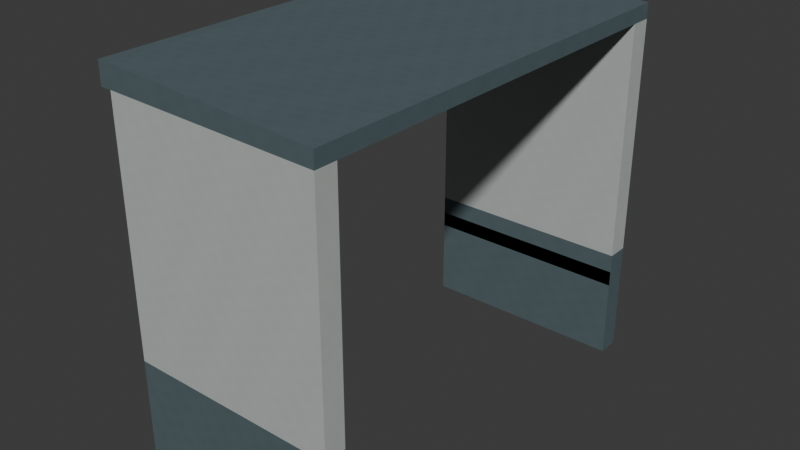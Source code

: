 # Source: AST-STF-G3-012.blend  (saved by Blender 4.3.34; exported with 4.5.12 LTS)
import bpy
from mathutils import Matrix  # noqa: F401  (used for matrix-valued properties, if any)

bpy.ops.wm.read_factory_settings(use_empty=True)
scene = bpy.context.scene
scene.name = 'Scene'

# ---- collections
col_collection = bpy.data.collections.new('Collection'); scene.collection.children.link(col_collection)

# ---- images (referenced by path relative to the original .blend; pixels are not part of the script)
import os
ASSET_DIR = os.environ.get("B2B_ASSET_DIR", "")  # directory of the original .blend (textures are referenced by path, not embedded)
HERE = os.path.dirname(os.path.abspath(__file__))  # packed textures are extracted next to this script under _unpacked/

def load_image(name, relpath, width, height, colorspace="sRGB"):
    """Load a texture the original file referenced (path relative to the .blend, or extracted next to this script)."""
    p = next((c for c in (os.path.join(HERE, relpath), os.path.join(ASSET_DIR, relpath)) if relpath and os.path.exists(c)), "")
    if p:
        img = bpy.data.images.load(p, check_existing=True)
        img.name = name
    else:  # same state as the original file: an image datablock whose file is absent (Cycles renders it pink)
        img = bpy.data.images.new(name, width, height)
        img.source = "FILE"
        img.filepath = "//" + (relpath or name)
    img.colorspace_settings.name = colorspace
    return img
img_staff_bluegrey_paint_png = load_image('staff_bluegrey_paint.png', '_unpacked/staff_bluegrey_paint.06b28083.png', 256, 256, 'sRGB')
img_staff_white_paint_png = load_image('staff_white_paint.png', '_unpacked/staff_white_paint.972c8896.png', 256, 256, 'sRGB')
img_staff_rubber_png = load_image('staff_rubber.png', '_unpacked/staff_rubber.6ee8aa6f.png', 256, 256, 'sRGB')

# ---- materials (node trees are filled in below, after node groups)
mat_astraea_staff_bluegrey_paint = bpy.data.materials.new('ASTRAEA_staff_bluegrey_paint')
mat_astraea_staff_bluegrey_paint.diffuse_color = (0.3176, 0.3843, 0.4039, 1.0)
mat_astraea_staff_white_paint = bpy.data.materials.new('ASTRAEA_staff_white_paint')
mat_astraea_staff_white_paint.diffuse_color = (0.7098, 0.7333, 0.7176, 1.0)
mat_astraea_staff_rubber = bpy.data.materials.new('ASTRAEA_staff_rubber')
mat_astraea_staff_rubber.diffuse_color = (0.1216, 0.1529, 0.1529, 1.0)

# ---- material node trees
mat_astraea_staff_bluegrey_paint.use_nodes = True; mat_astraea_staff_bluegrey_paint.node_tree.nodes.clear()
_N = mat_astraea_staff_bluegrey_paint.node_tree.nodes; _L = mat_astraea_staff_bluegrey_paint.node_tree.links
n0 = _N.new('ShaderNodeBsdfPrincipled'); n0.name = 'Principled BSDF'; n0.location = (10, 300)
n0.inputs[2].default_value = 0.78
n1 = _N.new('ShaderNodeOutputMaterial'); n1.name = 'Material Output'; n1.location = (300, 300)
n2 = _N.new('ShaderNodeTexImage'); n2.name = 'Image Texture'; n2.location = (0, 0)
n2.image = img_staff_bluegrey_paint_png
n2.interpolation = 'Closest'
_L.new(n0.outputs[0], n1.inputs[0])
_L.new(n2.outputs[0], n0.inputs[0])
n1.is_active_output = True
mat_astraea_staff_white_paint.use_nodes = True; mat_astraea_staff_white_paint.node_tree.nodes.clear()
_N = mat_astraea_staff_white_paint.node_tree.nodes; _L = mat_astraea_staff_white_paint.node_tree.links
n0 = _N.new('ShaderNodeBsdfPrincipled'); n0.name = 'Principled BSDF'; n0.location = (10, 300)
n0.inputs[2].default_value = 0.76
n1 = _N.new('ShaderNodeOutputMaterial'); n1.name = 'Material Output'; n1.location = (300, 300)
n2 = _N.new('ShaderNodeTexImage'); n2.name = 'Image Texture'; n2.location = (0, 0)
n2.image = img_staff_white_paint_png
n2.interpolation = 'Closest'
_L.new(n0.outputs[0], n1.inputs[0])
_L.new(n2.outputs[0], n0.inputs[0])
n1.is_active_output = True
mat_astraea_staff_rubber.use_nodes = True; mat_astraea_staff_rubber.node_tree.nodes.clear()
_N = mat_astraea_staff_rubber.node_tree.nodes; _L = mat_astraea_staff_rubber.node_tree.links
n0 = _N.new('ShaderNodeBsdfPrincipled'); n0.name = 'Principled BSDF'; n0.location = (10, 300)
n0.inputs[2].default_value = 0.91
n1 = _N.new('ShaderNodeOutputMaterial'); n1.name = 'Material Output'; n1.location = (300, 300)
n2 = _N.new('ShaderNodeTexImage'); n2.name = 'Image Texture'; n2.location = (0, 0)
n2.image = img_staff_rubber_png
n2.interpolation = 'Closest'
_L.new(n0.outputs[0], n1.inputs[0])
_L.new(n2.outputs[0], n0.inputs[0])
n1.is_active_output = True

# ---- world
world_world = bpy.data.worlds.new('World'); scene.world = world_world
world_world.use_nodes = True; world_world.node_tree.nodes.clear()
_N = world_world.node_tree.nodes; _L = world_world.node_tree.links
n0 = _N.new('ShaderNodeOutputWorld'); n0.name = 'World Output'; n0.location = (300, 300)
n1 = _N.new('ShaderNodeBackground'); n1.name = 'Background'; n1.location = (10, 300)
n1.inputs[0].default_value = (0.05088, 0.05088, 0.05088, 1.0)
_L.new(n1.outputs[0], n0.inputs[0])
n0.is_active_output = True
world_world.color = (0.05088, 0.05088, 0.05088)
world_world.sun_shadow_jitter_overblur = 0.0

# ---- meshes
me_actualgapnorthlower = bpy.data.meshes.new('ActualGapNorthLower')
me_actualgapnorthlower.from_pydata([(48.1, 218.0, 12.0), (50.02, 218.0, 12.0), (48.1, 217.8, 12.0), (50.02, 217.8, 12.0), (48.1, 218.0, 13.03), (50.02, 218.0, 13.03), (48.1, 217.8, 13.03), (50.02, 217.8, 13.03)], [], [(0, 1, 3, 2), (4, 6, 7, 5), (0, 4, 5, 1), (2, 3, 7, 6), (0, 2, 6, 4), (1, 5, 7, 3)])
_uv = me_actualgapnorthlower.uv_layers.new(name='MetricUV')
_uv.uv.foreach_set('vector', [48.1, -218.0, 50.02, -218.0, 50.02, -217.8, 48.1, -217.8, 48.1, 218.0, 48.1, 217.8, 50.02, 217.8, 50.02, 218.0, -48.1, 12.0, -48.1, 13.03, -50.02, 13.03, -50.02, 12.0, 48.1, 12.0, 50.02, 12.0, 50.02, 13.03, 48.1, 13.03, -218.0, 12.0, -217.8, 12.0, -217.8, 13.03, -218.0, 13.03, 218.0, 12.0, 218.0, 13.03, 217.8, 13.03, 217.8, 12.0])
me_actualgapnorthlower.materials.append(mat_astraea_staff_bluegrey_paint)
me_actualgapnorthlower.update()
me_actualgapnorthupper = bpy.data.meshes.new('ActualGapNorthUpper')
me_actualgapnorthupper.from_pydata([(48.1, 218.0, 13.03), (50.02, 218.0, 13.03), (48.1, 217.8, 13.03), (50.02, 217.8, 13.03), (48.1, 218.0, 15.25), (50.02, 218.0, 15.2), (48.1, 217.8, 15.25), (50.02, 217.8, 15.2)], [], [(0, 1, 3, 2), (4, 6, 7, 5), (0, 4, 5, 1), (2, 3, 7, 6), (0, 2, 6, 4), (1, 5, 7, 3)])
_uv = me_actualgapnorthupper.uv_layers.new(name='MetricUV')
_uv.uv.foreach_set('vector', [48.1, -218.0, 50.02, -218.0, 50.02, -217.8, 48.1, -217.8, 47.69, 218.0, 47.69, 217.8, 49.61, 217.8, 49.61, 218.0, -48.1, 13.03, -48.1, 15.25, -50.02, 15.2, -50.02, 13.03, 48.1, 13.03, 50.02, 13.03, 50.02, 15.2, 48.1, 15.25, -218.0, 13.03, -217.8, 13.03, -217.8, 15.25, -218.0, 15.25, 218.0, 13.03, 218.0, 15.2, 217.8, 15.2, 217.8, 13.03])
me_actualgapnorthupper.materials.append(mat_astraea_staff_white_paint)
me_actualgapnorthupper.update()
me_actualgapnorthbumper = bpy.data.meshes.new('ActualGapNorthBumper')
me_actualgapnorthbumper.from_pydata([(48.1, 217.8, 12.72), (50.02, 217.8, 12.72), (48.1, 217.8, 12.72), (50.02, 217.8, 12.72), (48.1, 217.8, 12.86), (50.02, 217.8, 12.86), (48.1, 217.8, 12.86), (50.02, 217.8, 12.86)], [], [(0, 1, 3, 2), (4, 6, 7, 5), (0, 4, 5, 1), (2, 3, 7, 6), (0, 2, 6, 4), (1, 5, 7, 3)])
_uv = me_actualgapnorthbumper.uv_layers.new(name='MetricUV')
_uv.uv.foreach_set('vector', [64.13, -290.4, 66.69, -290.4, 66.69, -290.4, 64.13, -290.4, 64.13, 290.4, 64.13, 290.4, 66.69, 290.4, 66.69, 290.4, -64.13, 16.96, -64.13, 17.15, -66.69, 17.15, -66.69, 16.96, 64.13, 16.96, 66.69, 16.96, 66.69, 17.15, 64.13, 17.15, -290.4, 16.96, -290.4, 16.96, -290.4, 17.15, -290.4, 17.15, 290.4, 16.96, 290.4, 17.15, 290.4, 17.15, 290.4, 16.96])
me_actualgapnorthbumper.materials.append(mat_astraea_staff_rubber)
me_actualgapnorthbumper.update()
me_actualgapsouthlower = bpy.data.meshes.new('ActualGapSouthLower')
me_actualgapsouthlower.from_pydata([(48.1, 214.2, 12.0), (50.02, 214.2, 12.0), (48.1, 214.0, 12.0), (50.02, 214.0, 12.0), (48.1, 214.2, 13.03), (50.02, 214.2, 13.03), (48.1, 214.0, 13.03), (50.02, 214.0, 13.03)], [], [(0, 1, 3, 2), (4, 6, 7, 5), (0, 4, 5, 1), (2, 3, 7, 6), (0, 2, 6, 4), (1, 5, 7, 3)])
_uv = me_actualgapsouthlower.uv_layers.new(name='MetricUV')
_uv.uv.foreach_set('vector', [48.1, -214.2, 50.02, -214.2, 50.02, -214.0, 48.1, -214.0, 48.1, 214.2, 48.1, 214.0, 50.02, 214.0, 50.02, 214.2, -48.1, 12.0, -48.1, 13.03, -50.02, 13.03, -50.02, 12.0, 48.1, 12.0, 50.02, 12.0, 50.02, 13.03, 48.1, 13.03, -214.2, 12.0, -214.0, 12.0, -214.0, 13.03, -214.2, 13.03, 214.2, 12.0, 214.2, 13.03, 214.0, 13.03, 214.0, 12.0])
me_actualgapsouthlower.materials.append(mat_astraea_staff_bluegrey_paint)
me_actualgapsouthlower.update()
me_actualgapsouthupper = bpy.data.meshes.new('ActualGapSouthUpper')
me_actualgapsouthupper.from_pydata([(48.1, 214.2, 13.03), (50.02, 214.2, 13.03), (48.1, 214.0, 13.03), (50.02, 214.0, 13.03), (48.1, 214.2, 15.25), (50.02, 214.2, 15.2), (48.1, 214.0, 15.25), (50.02, 214.0, 15.2)], [], [(0, 1, 3, 2), (4, 6, 7, 5), (0, 4, 5, 1), (2, 3, 7, 6), (0, 2, 6, 4), (1, 5, 7, 3)])
_uv = me_actualgapsouthupper.uv_layers.new(name='MetricUV')
_uv.uv.foreach_set('vector', [48.1, -214.2, 50.02, -214.2, 50.02, -214.0, 48.1, -214.0, 47.69, 214.2, 47.69, 214.0, 49.61, 214.0, 49.61, 214.2, -48.1, 13.03, -48.1, 15.25, -50.02, 15.2, -50.02, 13.03, 48.1, 13.03, 50.02, 13.03, 50.02, 15.2, 48.1, 15.25, -214.2, 13.03, -214.0, 13.03, -214.0, 15.25, -214.2, 15.25, 214.2, 13.03, 214.2, 15.2, 214.0, 15.2, 214.0, 13.03])
me_actualgapsouthupper.materials.append(mat_astraea_staff_white_paint)
me_actualgapsouthupper.update()
me_actualgapsouthbumper = bpy.data.meshes.new('ActualGapSouthBumper')
me_actualgapsouthbumper.from_pydata([(48.1, 214.2, 12.72), (50.02, 214.2, 12.72), (48.1, 214.2, 12.72), (50.02, 214.2, 12.72), (48.1, 214.2, 12.86), (50.02, 214.2, 12.86), (48.1, 214.2, 12.86), (50.02, 214.2, 12.86)], [], [(0, 1, 3, 2), (4, 6, 7, 5), (0, 4, 5, 1), (2, 3, 7, 6), (0, 2, 6, 4), (1, 5, 7, 3)])
_uv = me_actualgapsouthbumper.uv_layers.new(name='MetricUV')
_uv.uv.foreach_set('vector', [64.13, -285.6, 66.69, -285.6, 66.69, -285.6, 64.13, -285.6, 64.13, 285.6, 64.13, 285.6, 66.69, 285.6, 66.69, 285.6, -64.13, 16.96, -64.13, 17.15, -66.69, 17.15, -66.69, 16.96, 64.13, 16.96, 66.69, 16.96, 66.69, 17.15, 64.13, 17.15, -285.6, 16.96, -285.6, 16.96, -285.6, 17.15, -285.6, 17.15, 285.6, 16.96, 285.6, 17.15, 285.6, 17.15, 285.6, 16.96])
me_actualgapsouthbumper.materials.append(mat_astraea_staff_rubber)
me_actualgapsouthbumper.update()
me_receivedfoldedroofedgenib = bpy.data.meshes.new('ReceivedFoldedRoofEdgeNib')
me_receivedfoldedroofedgenib.from_pydata([(48.0, 218.0, 15.25), (48.1, 218.0, 15.25), (48.0, 214.0, 15.25), (48.1, 214.0, 15.25), (48.0, 218.0, 15.45), (48.1, 218.0, 15.45), (48.0, 214.0, 15.45), (48.1, 214.0, 15.45)], [], [(0, 1, 3, 2), (4, 6, 7, 5), (0, 4, 5, 1), (2, 3, 7, 6), (0, 2, 6, 4), (1, 5, 7, 3)])
_uv = me_receivedfoldedroofedgenib.uv_layers.new(name='MetricUV')
_uv.uv.foreach_set('vector', [48.0, -218.0, 48.1, -218.0, 48.1, -214.0, 48.0, -214.0, 48.0, 218.0, 48.0, 214.0, 48.1, 214.0, 48.1, 218.0, -48.0, 15.25, -48.0, 15.45, -48.1, 15.45, -48.1, 15.25, 48.0, 15.25, 48.1, 15.25, 48.1, 15.45, 48.0, 15.45, -218.0, 15.25, -214.0, 15.25, -214.0, 15.45, -218.0, 15.45, 218.0, 15.25, 218.0, 15.45, 214.0, 15.45, 214.0, 15.25])
me_receivedfoldedroofedgenib.materials.append(mat_astraea_staff_bluegrey_paint)
me_receivedfoldedroofedgenib.update()
me_actualgaprooftransition = bpy.data.meshes.new('ActualGapRoofTransition')
me_actualgaprooftransition.from_pydata([(48.1, 218.0, 15.25), (50.02, 218.0, 15.2), (48.1, 214.0, 15.25), (50.02, 214.0, 15.2), (48.1, 218.0, 15.45), (50.02, 218.0, 15.34), (48.1, 214.0, 15.45), (50.02, 214.0, 15.34)], [], [(0, 1, 3, 2), (4, 6, 7, 5), (0, 4, 5, 1), (2, 3, 7, 6), (0, 2, 6, 4), (1, 5, 7, 3)])
_uv = me_actualgaprooftransition.uv_layers.new(name='MetricUV')
_uv.uv.foreach_set('vector', [47.69, -218.0, 49.61, -218.0, 49.61, -214.0, 47.69, -214.0, 47.14, 218.0, 47.14, 214.0, 49.06, 214.0, 49.06, 218.0, -48.1, 15.25, -48.1, 15.45, -50.02, 15.34, -50.02, 15.2, 48.1, 15.25, 50.02, 15.2, 50.02, 15.34, 48.1, 15.45, -218.0, 15.25, -214.0, 15.25, -214.0, 15.45, -218.0, 15.45, 218.0, 15.2, 218.0, 15.34, 214.0, 15.34, 214.0, 15.2])
me_actualgaprooftransition.materials.append(mat_astraea_staff_bluegrey_paint)
me_actualgaprooftransition.update()

# ---- objects
ob_actualgapnorthlower = bpy.data.objects.new('ActualGapNorthLower', me_actualgapnorthlower)
ob_actualgapnorthupper = bpy.data.objects.new('ActualGapNorthUpper', me_actualgapnorthupper)
ob_actualgapnorthbumper = bpy.data.objects.new('ActualGapNorthBumper', me_actualgapnorthbumper)
ob_actualgapsouthlower = bpy.data.objects.new('ActualGapSouthLower', me_actualgapsouthlower)
ob_actualgapsouthupper = bpy.data.objects.new('ActualGapSouthUpper', me_actualgapsouthupper)
ob_actualgapsouthbumper = bpy.data.objects.new('ActualGapSouthBumper', me_actualgapsouthbumper)
ob_receivedfoldedroofedgenib = bpy.data.objects.new('ReceivedFoldedRoofEdgeNib', me_receivedfoldedroofedgenib)
ob_actualgaprooftransition = bpy.data.objects.new('ActualGapRoofTransition', me_actualgaprooftransition)

# ---- transforms, parenting, visibility, modifiers, constraints
ob_actualgapnorthlower.location = (0.0, 0.0, 0.0)
ob_actualgapnorthupper.location = (0.0, 0.0, 0.0)
ob_actualgapnorthbumper.location = (0.0, 0.0, 0.0)
ob_actualgapsouthlower.location = (0.0, 0.0, 0.0)
ob_actualgapsouthupper.location = (0.0, 0.0, 0.0)
ob_actualgapsouthbumper.location = (0.0, 0.0, 0.0)
ob_receivedfoldedroofedgenib.location = (0.0, 0.0, 0.0)
ob_actualgaprooftransition.location = (0.0, 0.0, 0.0)

# ---- collection membership
col_collection.objects.link(ob_actualgapnorthlower)
col_collection.objects.link(ob_actualgapnorthupper)
col_collection.objects.link(ob_actualgapnorthbumper)
col_collection.objects.link(ob_actualgapsouthlower)
col_collection.objects.link(ob_actualgapsouthupper)
col_collection.objects.link(ob_actualgapsouthbumper)
col_collection.objects.link(ob_receivedfoldedroofedgenib)
col_collection.objects.link(ob_actualgaprooftransition)

# ---- scene / render settings (as saved in the file)
scene.frame_start = 1; scene.frame_end = 250; scene.frame_set(1)
scene.render.engine = 'BLENDER_EEVEE_NEXT'
bpy.context.view_layer.update()

# ---- added for rendering (the .blend has no active camera and no usable light): camera, sun
cam_auto = bpy.data.cameras.new('AutoCamera')
cam_auto.lens = 50.0
cam_auto.sensor_width = 36.0
cam_auto.clip_end = 1000.0
ob_auto_camera = bpy.data.objects.new('AutoCamera', cam_auto)
scene.collection.objects.link(ob_auto_camera)
ob_auto_camera.location = (54.2163, 209.752, 17.8901)
ob_auto_camera.rotation_euler = (1.09748, -7.21219e-08, 0.694738)
scene.camera = ob_auto_camera
light_auto_sun = bpy.data.lights.new('AutoSun', 'SUN')
light_auto_sun.energy = 3.0
light_auto_sun.angle = 0.0523599
ob_auto_sun = bpy.data.objects.new('AutoSun', light_auto_sun)
scene.collection.objects.link(ob_auto_sun)
ob_auto_sun.rotation_euler = (0.872665, 0.174533, 0.523599)
bpy.context.view_layer.update()
